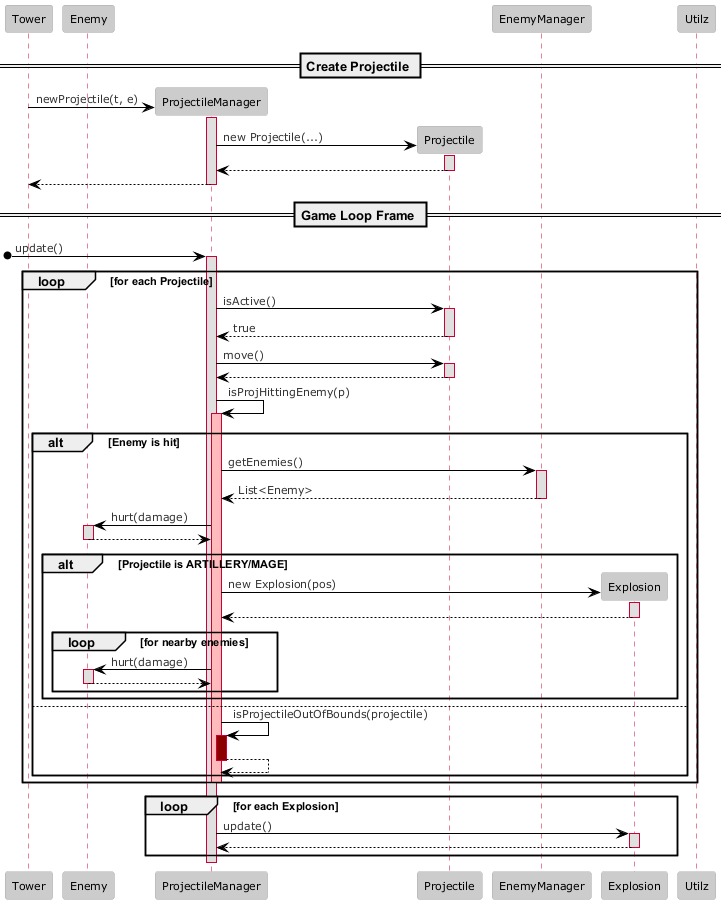

The diagram above was rendered by PlantUML. Its source (embedded in the PNG):
@startuml
!theme reddress-lightred

participant "Tower" as Tower
participant "Enemy" as Enemy
participant "ProjectileManager" as PM
participant "Projectile" as Projectile
participant "EnemyManager" as EnemyManager
participant "Explosion" as Explosion
participant "Utilz" as Utilz

== Create Projectile ==

create PM
Tower -> PM : newProjectile(t, e)
activate PM
create Projectile
PM -> Projectile : new Projectile(...)
activate Projectile
Projectile --> PM
deactivate Projectile
PM --> Tower
deactivate PM

== Game Loop Frame ==

[o-> PM : update()
activate PM

loop for each Projectile
    PM -> Projectile : isActive()
    activate Projectile
    Projectile --> PM : true
    deactivate Projectile

    PM -> Projectile : move()
    activate Projectile
    Projectile --> PM
    deactivate Projectile

    PM -> PM : isProjHittingEnemy(p)
    activate PM #FFBBBB
    alt Enemy is hit
        PM -> EnemyManager : getEnemies()
        activate EnemyManager
        EnemyManager --> PM : List<Enemy>
        deactivate EnemyManager

        PM -> Enemy : hurt(damage)
        activate Enemy
        Enemy --> PM
        deactivate Enemy

        alt Projectile is ARTILLERY/MAGE
            create Explosion
            PM -> Explosion : new Explosion(pos)
            activate Explosion
            Explosion --> PM
            deactivate Explosion

            loop for nearby enemies
                PM -> Enemy : hurt(damage)
                activate Enemy
                Enemy --> PM
                deactivate Enemy
            end
        end
    else
        PM -> PM : isProjectileOutOfBounds(projectile)
        activate PM #8B0000
        PM --> PM
        deactivate PM
    end
    deactivate PM
end

loop for each Explosion
    PM -> Explosion : update()
    activate Explosion
    Explosion --> PM
    deactivate Explosion
end

deactivate PM
@enduml